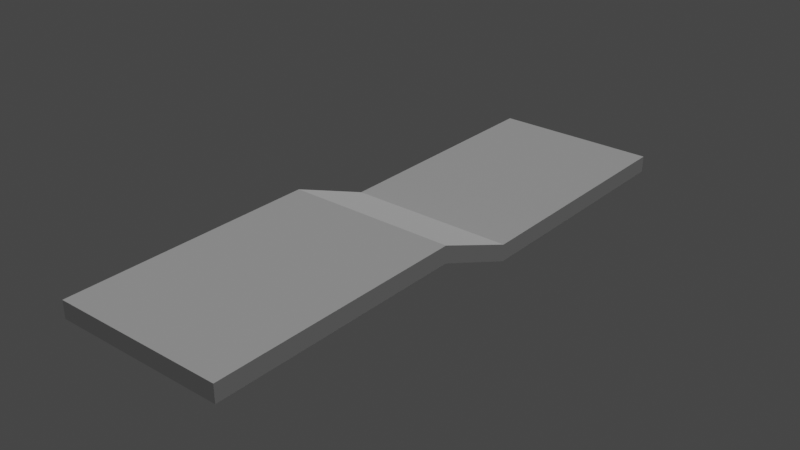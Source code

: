 # Source: Level1.blend  (saved by Blender 2.80.75; exported with 4.5.12 LTS)
import bpy
from mathutils import Matrix  # noqa: F401  (used for matrix-valued properties, if any)

bpy.ops.wm.read_factory_settings(use_empty=True)
scene = bpy.context.scene
scene.name = 'Scene'

# ---- collections
col_collection = bpy.data.collections.new('Collection'); scene.collection.children.link(col_collection)

# ---- world
world_world = bpy.data.worlds.new('World'); scene.world = world_world
world_world.use_nodes = True; world_world.node_tree.nodes.clear()
_N = world_world.node_tree.nodes; _L = world_world.node_tree.links
n0 = _N.new('ShaderNodeOutputWorld'); n0.name = 'World Output'; n0.location = (300, 300)
n1 = _N.new('ShaderNodeBackground'); n1.name = 'Background'; n1.location = (10, 300)
n1.inputs[0].default_value = (0.05088, 0.05088, 0.05088, 1.0)
_L.new(n1.outputs[0], n0.inputs[0])
n0.is_active_output = True
world_world.color = (0.05088, 0.05088, 0.05088)
world_world.use_sun_shadow = False
world_world.sun_shadow_jitter_overblur = 0.0

# ---- lights
light_light = bpy.data.lights.new('Light', 'SUN')
light_light.transmission_factor = 0.0
light_light.cutoff_distance = 30.0
light_light.angle = 0.5393
light_light.energy = 1.0
light_light.shadow_buffer_clip_start = 1.001
light_light.shadow_soft_size = 0.1
light_light.shadow_cascade_max_distance = 1000.0

# ---- meshes
me_plane = bpy.data.meshes.new('Plane')
me_plane.from_pydata([(-5.0, -10.0, 0.0), (5.0, -10.0, 0.0), (-5.0, 5.0, 0.0), (5.0, 5.0, 0.0), (-5.0, -10.0, -1.0), (5.0, -10.0, -1.0), (-5.0, 5.0, -1.0), (5.0, 5.0, -1.0), (-5.0, -15.0, 2.0), (5.0, -15.0, 2.0), (-5.0, -30.0, 2.0), (5.0, -30.0, 2.0), (-5.0, -15.0, 1.0), (5.0, -15.0, 1.0), (-5.0, -30.0, 1.0), (5.0, -30.0, 1.0)], [], [(0, 1, 3, 2), (4, 6, 7, 5), (3, 7, 6, 2), (4, 5, 13, 12), (1, 5, 7, 3), (2, 6, 4, 0), (0, 8, 9, 1), (8, 10, 11, 9), (4, 12, 8, 0), (12, 13, 15, 14), (8, 12, 14, 10), (11, 10, 14, 15), (11, 15, 13, 9), (5, 1, 9, 13)])
_uv = me_plane.uv_layers.new(name='UVMap')
_uv.uv.foreach_set('vector', [0.0, 0.0, 1.0, 0.0, 1.0, 1.0, 0.0, 1.0, 0.0, 0.0, 0.0, 1.0, 1.0, 1.0, 1.0, 0.0, 1.0, 1.0, 1.0, 1.0, 0.0, 1.0, 0.0, 1.0, 0.0, 0.0, 1.0, 0.0, 1.0, 0.0, 0.0, 0.0, 1.0, 0.0, 1.0, 0.0, 1.0, 1.0, 1.0, 1.0, 0.0, 1.0, 0.0, 1.0, 0.0, 0.0, 0.0, 0.0, 0.0, 0.0, 0.0, 0.0, 1.0, 0.0, 1.0, 0.0, 0.0, 0.0, 0.0, 0.0, 1.0, 0.0, 1.0, 0.0, 0.0, 0.0, 0.0, 0.0, 0.0, 0.0, 0.0, 0.0, 0.0, 0.0, 1.0, 0.0, 1.0, 0.0, 0.0, 0.0, 0.0, 0.0, 0.0, 0.0, 0.0, 0.0, 0.0, 0.0, 1.0, 0.0, 0.0, 0.0, 0.0, 0.0, 1.0, 0.0, 1.0, 0.0, 1.0, 0.0, 1.0, 0.0, 1.0, 0.0, 1.0, 0.0, 1.0, 0.0, 1.0, 0.0, 1.0, 0.0])
me_plane.use_remesh_fix_poles = True
me_plane.use_remesh_preserve_attributes = False
me_plane.use_mirror_vertex_groups = False
me_plane.update()

# ---- objects
ob_light = bpy.data.objects.new('Light', light_light)
ob_plane = bpy.data.objects.new('Plane', me_plane)

# ---- transforms, parenting, visibility, modifiers, constraints
ob_light.location = (0.6007, 10.97, 14.46)
ob_light.rotation_euler = (0.5135, 0.6718, 8.491)
ob_light.lock_rotations_4d = False
ob_light.empty_display_type = 'ARROWS'
ob_light.color = (0.0, 0.0, 0.0, 0.0)
ob_light.lineart.crease_threshold = 0.0
ob_plane.location = (0.0, 0.0, 0.0)
ob_plane.lineart.crease_threshold = 0.0

# ---- collection membership
col_collection.objects.link(ob_light)
col_collection.objects.link(ob_plane)

# ---- scene / render settings (as saved in the file)
scene.frame_start = 1; scene.frame_end = 250; scene.frame_set(1)
scene.render.engine = 'CYCLES'
scene.render.image_settings.color_mode = 'RGB'
scene.render.image_settings.color_depth = '16'
scene.render.image_settings.compression = 100
scene.cycles.feature_set = 'EXPERIMENTAL'
scene.cycles.use_denoising = False
scene.cycles.samples = 128
scene.cycles.sampling_pattern = 'TABULATED_SOBOL'
scene.cycles.use_adaptive_sampling = False
scene.cycles.use_light_tree = False
scene.eevee.taa_render_samples = 16
scene.view_settings.view_transform = 'Filmic'
bpy.context.view_layer.update()

# ---- added for rendering (the .blend has no active camera): camera
cam_auto = bpy.data.cameras.new('AutoCamera')
cam_auto.lens = 50.0
cam_auto.sensor_width = 36.0
cam_auto.clip_end = 1000.0
ob_auto_camera = bpy.data.objects.new('AutoCamera', cam_auto)
scene.collection.objects.link(ob_auto_camera)
ob_auto_camera.location = (33.7929, -53.0514, 27.5343)
ob_auto_camera.rotation_euler = (1.09748, -7.21219e-08, 0.694738)
scene.camera = ob_auto_camera
bpy.context.view_layer.update()
